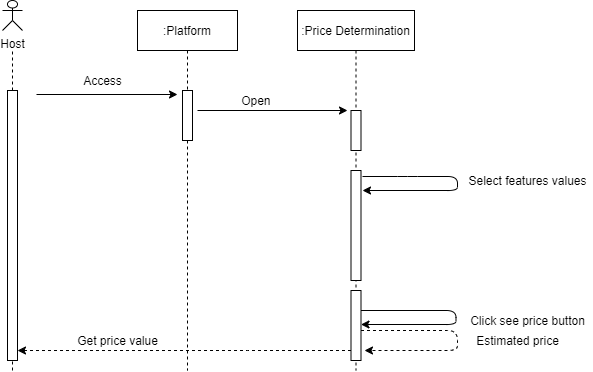

The diagram above was exported from draw.io. Its source (the exported page's mxGraphModel, read from the mxfile embedded in the PNG):
<mxGraphModel dx="868" dy="425" grid="0" gridSize="10" guides="1" tooltips="1" connect="1" arrows="1" fold="1" page="1" pageScale="1" pageWidth="850" pageHeight="1100" math="0" shadow="0">
  <root>
    <mxCell id="0" />
    <mxCell id="1" parent="0" />
    <mxCell id="3nuBFxr9cyL0pnOWT2aG-5" value=":Platform" style="shape=umlLifeline;perimeter=lifelinePerimeter;container=1;collapsible=0;recursiveResize=0;rounded=0;shadow=0;strokeWidth=1;" parent="1" vertex="1">
      <mxGeometry x="280" y="80" width="100" height="360" as="geometry" />
    </mxCell>
    <mxCell id="3nuBFxr9cyL0pnOWT2aG-6" value="" style="points=[];perimeter=orthogonalPerimeter;rounded=0;shadow=0;strokeWidth=1;" parent="3nuBFxr9cyL0pnOWT2aG-5" vertex="1">
      <mxGeometry x="45" y="80" width="10" height="50" as="geometry" />
    </mxCell>
    <mxCell id="fIThtL5v8GQ0Ui-Pd8-M-7" value="" style="endArrow=classic;html=1;" edge="1" parent="1">
      <mxGeometry width="50" height="50" relative="1" as="geometry">
        <mxPoint x="179" y="164" as="sourcePoint" />
        <mxPoint x="320" y="164" as="targetPoint" />
      </mxGeometry>
    </mxCell>
    <mxCell id="fIThtL5v8GQ0Ui-Pd8-M-8" value="Access" style="text;html=1;align=center;verticalAlign=middle;resizable=0;points=[];autosize=1;" vertex="1" parent="1">
      <mxGeometry x="220" y="140" width="50" height="20" as="geometry" />
    </mxCell>
    <mxCell id="fIThtL5v8GQ0Ui-Pd8-M-9" value=":Price Determination" style="shape=umlLifeline;perimeter=lifelinePerimeter;container=1;collapsible=0;recursiveResize=0;rounded=0;shadow=0;strokeWidth=1;" vertex="1" parent="1">
      <mxGeometry x="440" y="80" width="117" height="360" as="geometry" />
    </mxCell>
    <mxCell id="fIThtL5v8GQ0Ui-Pd8-M-10" value="" style="points=[];perimeter=orthogonalPerimeter;rounded=0;shadow=0;strokeWidth=1;" vertex="1" parent="fIThtL5v8GQ0Ui-Pd8-M-9">
      <mxGeometry x="53.5" y="100" width="10" height="40" as="geometry" />
    </mxCell>
    <mxCell id="fIThtL5v8GQ0Ui-Pd8-M-20" value="" style="points=[];perimeter=orthogonalPerimeter;rounded=0;shadow=0;strokeWidth=1;" vertex="1" parent="fIThtL5v8GQ0Ui-Pd8-M-9">
      <mxGeometry x="53.5" y="280" width="10" height="70" as="geometry" />
    </mxCell>
    <mxCell id="fIThtL5v8GQ0Ui-Pd8-M-24" value="" style="edgeStyle=orthogonalEdgeStyle;rounded=1;orthogonalLoop=1;jettySize=auto;html=1;dashed=1;" edge="1" parent="fIThtL5v8GQ0Ui-Pd8-M-9" source="fIThtL5v8GQ0Ui-Pd8-M-20">
      <mxGeometry relative="1" as="geometry">
        <mxPoint x="67" y="340" as="targetPoint" />
        <Array as="points">
          <mxPoint x="160" y="320" />
          <mxPoint x="160" y="340" />
        </Array>
      </mxGeometry>
    </mxCell>
    <mxCell id="fIThtL5v8GQ0Ui-Pd8-M-11" value="" style="endArrow=classic;html=1;" edge="1" parent="1">
      <mxGeometry width="50" height="50" relative="1" as="geometry">
        <mxPoint x="340" y="180" as="sourcePoint" />
        <mxPoint x="490" y="180" as="targetPoint" />
      </mxGeometry>
    </mxCell>
    <mxCell id="fIThtL5v8GQ0Ui-Pd8-M-12" value="Open&amp;nbsp;" style="text;html=1;align=center;verticalAlign=middle;resizable=0;points=[];autosize=1;" vertex="1" parent="1">
      <mxGeometry x="375" y="160" width="50" height="20" as="geometry" />
    </mxCell>
    <mxCell id="fIThtL5v8GQ0Ui-Pd8-M-17" value="Select features values" style="text;html=1;align=center;verticalAlign=middle;resizable=0;points=[];autosize=1;" vertex="1" parent="1">
      <mxGeometry x="605" y="240" width="130" height="20" as="geometry" />
    </mxCell>
    <mxCell id="fIThtL5v8GQ0Ui-Pd8-M-15" value="" style="endArrow=classic;html=1;" edge="1" parent="1">
      <mxGeometry width="50" height="50" relative="1" as="geometry">
        <mxPoint x="505" y="246" as="sourcePoint" />
        <mxPoint x="505" y="260" as="targetPoint" />
        <Array as="points">
          <mxPoint x="550" y="246" />
          <mxPoint x="600" y="246" />
          <mxPoint x="600" y="260" />
        </Array>
      </mxGeometry>
    </mxCell>
    <mxCell id="fIThtL5v8GQ0Ui-Pd8-M-19" value="" style="points=[];perimeter=orthogonalPerimeter;rounded=0;shadow=0;strokeWidth=1;" vertex="1" parent="1">
      <mxGeometry x="493.5" y="240" width="10" height="110" as="geometry" />
    </mxCell>
    <mxCell id="fIThtL5v8GQ0Ui-Pd8-M-21" value="" style="endArrow=classic;html=1;exitX=1.15;exitY=0.15;exitDx=0;exitDy=0;exitPerimeter=0;" edge="1" parent="1">
      <mxGeometry width="50" height="50" relative="1" as="geometry">
        <mxPoint x="503.5" y="380" as="sourcePoint" />
        <mxPoint x="503.5" y="394" as="targetPoint" />
        <Array as="points">
          <mxPoint x="598.5" y="380" />
          <mxPoint x="598.5" y="394" />
        </Array>
      </mxGeometry>
    </mxCell>
    <mxCell id="fIThtL5v8GQ0Ui-Pd8-M-22" value="Click see price button" style="text;html=1;align=center;verticalAlign=middle;resizable=0;points=[];autosize=1;" vertex="1" parent="1">
      <mxGeometry x="605" y="380" width="130" height="20" as="geometry" />
    </mxCell>
    <mxCell id="fIThtL5v8GQ0Ui-Pd8-M-25" value="Estimated price" style="text;html=1;align=center;verticalAlign=middle;resizable=0;points=[];autosize=1;" vertex="1" parent="1">
      <mxGeometry x="610" y="400" width="100" height="20" as="geometry" />
    </mxCell>
    <mxCell id="fIThtL5v8GQ0Ui-Pd8-M-27" value="" style="edgeStyle=orthogonalEdgeStyle;rounded=0;orthogonalLoop=1;jettySize=auto;html=1;dashed=1;entryX=1;entryY=0.963;entryDx=0;entryDy=0;entryPerimeter=0;" edge="1" parent="1" source="fIThtL5v8GQ0Ui-Pd8-M-20" target="fIThtL5v8GQ0Ui-Pd8-M-38">
      <mxGeometry relative="1" as="geometry">
        <mxPoint x="340" y="420" as="targetPoint" />
        <Array as="points">
          <mxPoint x="390" y="420" />
          <mxPoint x="390" y="420" />
        </Array>
      </mxGeometry>
    </mxCell>
    <mxCell id="fIThtL5v8GQ0Ui-Pd8-M-28" value="Get price value" style="text;html=1;align=center;verticalAlign=middle;resizable=0;points=[];autosize=1;" vertex="1" parent="1">
      <mxGeometry x="210" y="400" width="100" height="20" as="geometry" />
    </mxCell>
    <mxCell id="fIThtL5v8GQ0Ui-Pd8-M-32" value="Host" style="shape=umlActor;verticalLabelPosition=bottom;verticalAlign=top;html=1;outlineConnect=0;" vertex="1" parent="1">
      <mxGeometry x="145" y="70" width="20" height="30" as="geometry" />
    </mxCell>
    <mxCell id="fIThtL5v8GQ0Ui-Pd8-M-37" value="" style="endArrow=none;dashed=1;html=1;" edge="1" parent="1" source="fIThtL5v8GQ0Ui-Pd8-M-38">
      <mxGeometry width="50" height="50" relative="1" as="geometry">
        <mxPoint x="160" y="550" as="sourcePoint" />
        <mxPoint x="155" y="120" as="targetPoint" />
      </mxGeometry>
    </mxCell>
    <mxCell id="fIThtL5v8GQ0Ui-Pd8-M-38" value="" style="points=[];perimeter=orthogonalPerimeter;rounded=0;shadow=0;strokeWidth=1;" vertex="1" parent="1">
      <mxGeometry x="150" y="160" width="10" height="270" as="geometry" />
    </mxCell>
    <mxCell id="fIThtL5v8GQ0Ui-Pd8-M-39" value="" style="endArrow=none;dashed=1;html=1;" edge="1" parent="1" target="fIThtL5v8GQ0Ui-Pd8-M-38">
      <mxGeometry width="50" height="50" relative="1" as="geometry">
        <mxPoint x="155" y="440" as="sourcePoint" />
        <mxPoint x="155.27472527472526" y="120" as="targetPoint" />
      </mxGeometry>
    </mxCell>
  </root>
</mxGraphModel>